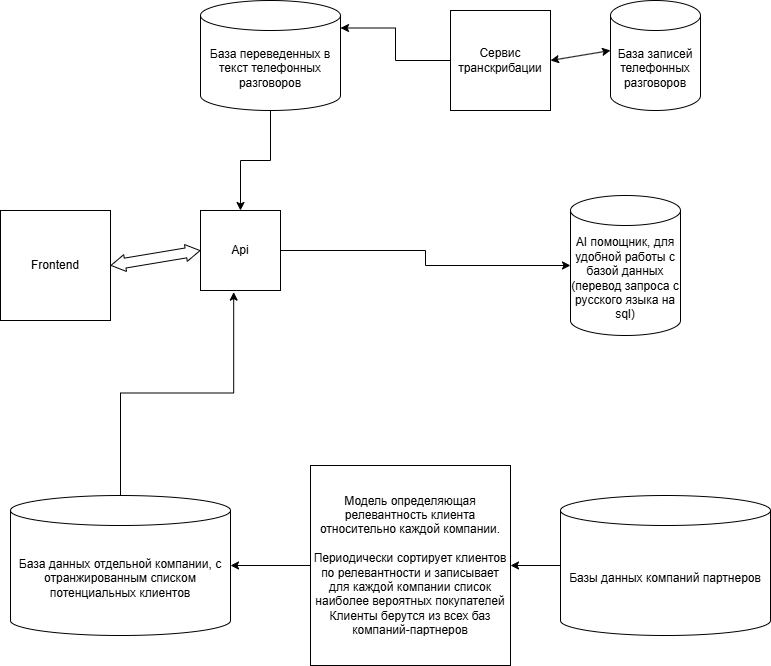

The diagram above was exported from draw.io. Its source (the exported page's mxGraphModel, read from the mxfile embedded in the PNG):
<mxGraphModel dx="1042" dy="575" grid="1" gridSize="10" guides="1" tooltips="1" connect="1" arrows="1" fold="1" page="1" pageScale="1" pageWidth="827" pageHeight="1169" math="0" shadow="0">
  <root>
    <mxCell id="0" />
    <mxCell id="1" parent="0" />
    <mxCell id="soDCu0O4nT4iWydlyXPz-17" value="" style="edgeStyle=orthogonalEdgeStyle;rounded=0;orthogonalLoop=1;jettySize=auto;html=1;" edge="1" parent="1" source="PkJJkeD4uMoKWJMdqKlC-1" target="soDCu0O4nT4iWydlyXPz-16">
      <mxGeometry relative="1" as="geometry" />
    </mxCell>
    <mxCell id="PkJJkeD4uMoKWJMdqKlC-1" value="Api" style="whiteSpace=wrap;html=1;aspect=fixed;" parent="1" vertex="1">
      <mxGeometry x="220" y="230" width="80" height="80" as="geometry" />
    </mxCell>
    <mxCell id="soDCu0O4nT4iWydlyXPz-1" value="Frontend" style="whiteSpace=wrap;html=1;aspect=fixed;" vertex="1" parent="1">
      <mxGeometry x="20" y="230" width="110" height="110" as="geometry" />
    </mxCell>
    <mxCell id="soDCu0O4nT4iWydlyXPz-10" value="" style="edgeStyle=orthogonalEdgeStyle;rounded=0;orthogonalLoop=1;jettySize=auto;html=1;entryX=1;entryY=0;entryDx=0;entryDy=27.5;entryPerimeter=0;" edge="1" parent="1" source="soDCu0O4nT4iWydlyXPz-4" target="soDCu0O4nT4iWydlyXPz-15">
      <mxGeometry relative="1" as="geometry">
        <mxPoint x="655" y="290" as="targetPoint" />
      </mxGeometry>
    </mxCell>
    <mxCell id="soDCu0O4nT4iWydlyXPz-4" value="Сервис транскрибации" style="whiteSpace=wrap;html=1;aspect=fixed;" vertex="1" parent="1">
      <mxGeometry x="470" y="30" width="100" height="100" as="geometry" />
    </mxCell>
    <mxCell id="soDCu0O4nT4iWydlyXPz-8" value="" style="endArrow=classic;startArrow=classic;html=1;rounded=0;entryX=0;entryY=0.5;entryDx=0;entryDy=0;exitX=1;exitY=0.5;exitDx=0;exitDy=0;" edge="1" parent="1" source="soDCu0O4nT4iWydlyXPz-4">
      <mxGeometry width="50" height="50" relative="1" as="geometry">
        <mxPoint x="390" y="250" as="sourcePoint" />
        <mxPoint x="630" y="70" as="targetPoint" />
      </mxGeometry>
    </mxCell>
    <mxCell id="soDCu0O4nT4iWydlyXPz-11" value="" style="edgeStyle=orthogonalEdgeStyle;rounded=0;orthogonalLoop=1;jettySize=auto;html=1;" edge="1" parent="1" source="soDCu0O4nT4iWydlyXPz-15" target="PkJJkeD4uMoKWJMdqKlC-1">
      <mxGeometry relative="1" as="geometry">
        <mxPoint x="590" y="355" as="sourcePoint" />
      </mxGeometry>
    </mxCell>
    <mxCell id="soDCu0O4nT4iWydlyXPz-12" value="" style="shape=flexArrow;endArrow=classic;startArrow=classic;html=1;rounded=0;exitX=1;exitY=0.5;exitDx=0;exitDy=0;entryX=0;entryY=0.5;entryDx=0;entryDy=0;startWidth=6;startSize=4.43;endWidth=6;endSize=4.43;" edge="1" parent="1" source="soDCu0O4nT4iWydlyXPz-1" target="PkJJkeD4uMoKWJMdqKlC-1">
      <mxGeometry width="100" height="100" relative="1" as="geometry">
        <mxPoint x="360" y="270" as="sourcePoint" />
        <mxPoint x="460" y="170" as="targetPoint" />
      </mxGeometry>
    </mxCell>
    <mxCell id="soDCu0O4nT4iWydlyXPz-13" value="База записей телефонных разговоров" style="shape=cylinder3;whiteSpace=wrap;html=1;boundedLbl=1;backgroundOutline=1;size=15;" vertex="1" parent="1">
      <mxGeometry x="630" y="20" width="90" height="110" as="geometry" />
    </mxCell>
    <mxCell id="soDCu0O4nT4iWydlyXPz-15" value="База переведенных в текст телефонных разговоров" style="shape=cylinder3;whiteSpace=wrap;html=1;boundedLbl=1;backgroundOutline=1;size=15;" vertex="1" parent="1">
      <mxGeometry x="220" y="20" width="140" height="110" as="geometry" />
    </mxCell>
    <mxCell id="soDCu0O4nT4iWydlyXPz-16" value="AI помощник, для удобной работы с базой данных&lt;div&gt;(перевод запроса с русского языка на sql)&lt;/div&gt;" style="shape=cylinder3;whiteSpace=wrap;html=1;boundedLbl=1;backgroundOutline=1;size=15;" vertex="1" parent="1">
      <mxGeometry x="590" y="215" width="110" height="140" as="geometry" />
    </mxCell>
    <mxCell id="soDCu0O4nT4iWydlyXPz-22" value="" style="edgeStyle=orthogonalEdgeStyle;rounded=0;orthogonalLoop=1;jettySize=auto;html=1;" edge="1" parent="1" source="soDCu0O4nT4iWydlyXPz-18" target="soDCu0O4nT4iWydlyXPz-20">
      <mxGeometry relative="1" as="geometry" />
    </mxCell>
    <mxCell id="soDCu0O4nT4iWydlyXPz-18" value="Модель определяющая релевантность клиента относительно каждой компании.&lt;div&gt;&lt;br&gt;&lt;div&gt;Периодически сортирует клиентов по релевантности и записывает для каждой компании список наиболее вероятных покупателей&lt;/div&gt;&lt;/div&gt;&lt;div&gt;Клиенты берутся из всех баз компаний-партнеров&lt;/div&gt;" style="whiteSpace=wrap;html=1;aspect=fixed;" vertex="1" parent="1">
      <mxGeometry x="330" y="485" width="200" height="200" as="geometry" />
    </mxCell>
    <mxCell id="soDCu0O4nT4iWydlyXPz-21" value="" style="edgeStyle=orthogonalEdgeStyle;rounded=0;orthogonalLoop=1;jettySize=auto;html=1;" edge="1" parent="1" source="soDCu0O4nT4iWydlyXPz-19" target="soDCu0O4nT4iWydlyXPz-18">
      <mxGeometry relative="1" as="geometry" />
    </mxCell>
    <mxCell id="soDCu0O4nT4iWydlyXPz-19" value="Базы данных компаний партнеров" style="shape=cylinder3;whiteSpace=wrap;html=1;boundedLbl=1;backgroundOutline=1;size=15;" vertex="1" parent="1">
      <mxGeometry x="580" y="515" width="210" height="140" as="geometry" />
    </mxCell>
    <mxCell id="soDCu0O4nT4iWydlyXPz-20" value="База данных отдельной компании, с отранжированным списком потенциальных клиентов" style="shape=cylinder3;whiteSpace=wrap;html=1;boundedLbl=1;backgroundOutline=1;size=15;" vertex="1" parent="1">
      <mxGeometry x="30" y="515" width="220" height="140" as="geometry" />
    </mxCell>
    <mxCell id="soDCu0O4nT4iWydlyXPz-24" style="edgeStyle=orthogonalEdgeStyle;rounded=0;orthogonalLoop=1;jettySize=auto;html=1;entryX=0.415;entryY=1.02;entryDx=0;entryDy=0;entryPerimeter=0;" edge="1" parent="1" source="soDCu0O4nT4iWydlyXPz-20" target="PkJJkeD4uMoKWJMdqKlC-1">
      <mxGeometry relative="1" as="geometry" />
    </mxCell>
  </root>
</mxGraphModel>